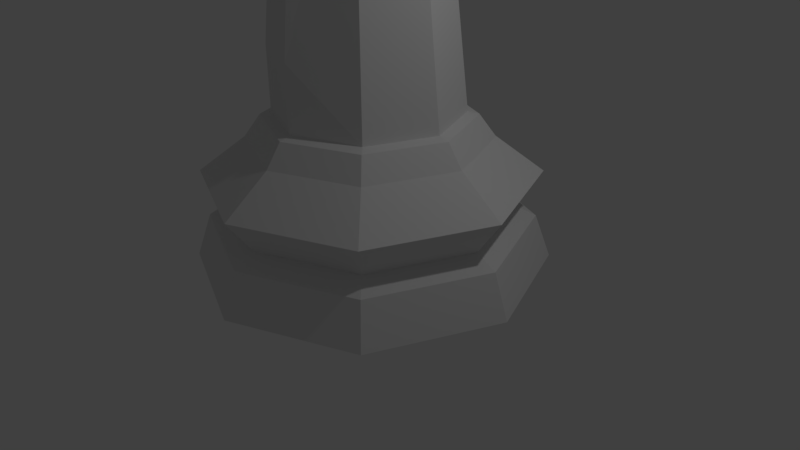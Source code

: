 # Source: LowPolyChessKing.blend  (saved by Blender 2.78.0; exported with 4.5.12 LTS)
import bpy
from mathutils import Matrix  # noqa: F401  (used for matrix-valued properties, if any)

bpy.ops.wm.read_factory_settings(use_empty=True)
scene = bpy.context.scene
scene.name = 'Scene'

# ---- collections
col_collection_1 = bpy.data.collections.new('Collection 1'); scene.collection.children.link(col_collection_1)

# ---- world
world_world = bpy.data.worlds.new('World'); scene.world = world_world
world_world.color = (0.05088, 0.05088, 0.05088)
world_world.use_sun_shadow = False
world_world.sun_shadow_jitter_overblur = 0.0
world_world.cycles.sampling_method = 'MANUAL'

# ---- cameras
cam_camera = bpy.data.cameras.new('Camera')
cam_camera.clip_end = 100.0
cam_camera.lens = 35.0
cam_camera.sensor_width = 32.0
cam_camera.sensor_height = 18.0
cam_camera.ortho_scale = 7.314
cam_camera.dof.focus_distance = 0.0
cam_camera.dof.aperture_fstop = 128.0

# ---- lights
light_lamp = bpy.data.lights.new('Lamp', 'POINT')
light_lamp.transmission_factor = 0.0
light_lamp.cutoff_distance = 30.0
light_lamp.energy = 100.0
light_lamp.shadow_buffer_clip_start = 1.001
light_lamp.shadow_soft_size = 0.1
light_lamp.shadow_maximum_resolution = 0.006
light_lamp.use_absolute_resolution = True

# ---- meshes
me_sphere = bpy.data.meshes.new('Sphere')
me_sphere.from_pydata([(0.1175, 0.1133, 3.359), (0.1975, 0.1933, 2.722), (0.1404, 0.1363, 2.643), (0.165, -0.001522, 3.359), (0.2782, -0.001522, 2.722), (0.1975, -0.001522, 2.643), (0.1175, -0.1164, 3.359), (0.1975, -0.1964, 2.722), (0.1404, -0.1393, 2.643), (0.002599, -0.164, 3.359), (0.002599, -0.2771, 2.722), (0.002599, -0.1964, 2.643), (0.002599, -0.001522, 3.467), (-0.1123, -0.1164, 3.359), (-0.1923, -0.1964, 2.722), (-0.1352, -0.1393, 2.643), (-0.1599, -0.001522, 3.359), (-0.273, -0.001522, 2.722), (-0.1923, -0.001522, 2.643), (0.002599, -0.001522, 2.61), (-0.1123, 0.1133, 3.359), (-0.1923, 0.1933, 2.722), (-0.1352, 0.1363, 2.643), (0.002599, 0.1609, 3.359), (0.002599, 0.2741, 2.722), (0.002599, 0.1933, 2.643), (-0.4905, 0.4926, 1.308), (-0.5987, 0.5905, 1.269), (-0.8463, -0.007421, 1.269), (-0.6977, -0.007422, 1.308), (0.009452, 0.6997, 1.308), (-0.0007177, 0.8382, 1.269), (-0.6045, 0.5964, 1.133), (-0.8547, -0.007421, 1.133), (-0.5987, -0.6054, 1.269), (-0.4905, -0.5074, 1.308), (0.5095, 0.4926, 1.308), (0.5972, 0.5905, 1.269), (-0.0007177, 0.8465, 1.133), (-0.7785, 0.7704, 1.007), (-1.101, -0.007421, 1.007), (-0.6045, -0.6113, 1.133), (-0.000718, -0.853, 1.269), (0.009452, -0.7145, 1.308), (0.7166, -0.007422, 1.308), (0.8449, -0.007422, 1.269), (0.6031, 0.5964, 1.133), (-0.0007178, 1.093, 1.007), (-0.4428, 0.4347, 0.8452), (-0.6259, -0.007421, 0.8452), (-0.7785, -0.7852, 1.007), (-0.000718, -0.8614, 1.133), (0.5972, -0.6054, 1.269), (0.5095, -0.5074, 1.308), (0.8532, -0.007422, 1.133), (0.7771, 0.7704, 1.007), (-0.0007177, 0.6178, 0.8452), (-0.639, 0.6309, -1.869), (-0.9034, -0.007421, -1.869), (-0.4428, -0.4495, 1.479), (-0.0007181, -1.107, 1.007), (0.6031, -0.6113, 1.133), (1.099, -0.007422, 1.007), (0.4414, 0.4347, 0.8452), (-0.0007177, 0.8953, -1.869), (-0.639, 0.6309, -1.869), (-0.639, -0.6457, -1.235), (-0.0007179, -0.6326, 1.479), (0.7771, -0.7852, 1.007), (0.6245, -0.007422, 0.8452), (0.6376, 0.6309, -1.869), (-0.0007177, 0.8953, -1.869), (-0.9034, -0.007421, -1.869), (-0.000718, -0.9101, -1.235), (0.4414, -0.4495, 0.8452), (0.902, -0.007422, -1.869), (0.6376, 0.6309, -1.869), (0.01861, 0.8953, -1.804), (-0.639, 0.6309, -1.869), (-0.639, -0.6457, -1.869), (0.6376, -0.6457, -1.869), (0.902, -0.007422, -1.869), (0.6376, 0.6309, -1.869), (-0.0007177, 1.003, -1.895), (-0.9034, -0.007421, -1.869), (-0.000718, -0.9101, -1.869), (0.6376, -0.6457, -1.869), (0.902, -0.007422, -1.869), (-0.0007177, 0.8953, -1.869), (-0.7151, 0.707, -1.895), (-1.011, -0.007421, -1.895), (-0.639, -0.6457, -1.869), (0.6376, -0.6457, -1.869), (1.01, -0.007422, -1.895), (0.7137, 0.707, -1.895), (-0.0007177, 1.161, -2.113), (-0.8273, 0.8191, -2.113), (-1.17, -0.007421, -2.113), (-0.7151, -0.7218, -1.895), (-0.000718, -0.9101, -1.869), (0.7137, -0.7218, -1.895), (1.168, -0.007422, -2.113), (0.8258, 0.8191, -2.113), (-0.0007178, 1.621, -2.457), (-1.152, 1.144, -2.457), (-1.629, -0.007421, -2.457), (-0.8273, -0.834, -2.113), (-0.0007181, -1.018, -1.895), (0.8258, -0.834, -2.113), (1.628, -0.007422, -2.457), (1.151, 1.144, -2.457), (-0.0007178, 1.361, -2.816), (-0.9681, 0.9599, -2.816), (-1.369, -0.007421, -2.816), (-1.152, -1.159, -2.457), (-0.0007181, -1.176, -2.113), (1.151, -1.159, -2.457), (1.367, -0.007422, -2.816), (0.9666, 0.9599, -2.816), (-0.0007178, 1.575, -2.925), (-1.12, 1.112, -2.925), (-1.583, -0.007421, -2.925), (-0.9681, -0.9748, -2.816), (-0.0007183, -1.636, -2.457), (0.9666, -0.9748, -2.816), (1.582, -0.007422, -2.925), (1.118, 1.112, -2.925), (-0.0007178, 1.729, -3.357), (-1.228, 1.22, -3.357), (-1.737, -0.007421, -3.357), (-1.12, -1.126, -2.925), (-0.0007182, -1.375, -2.816), (1.118, -1.126, -2.925), (1.735, -0.007422, -3.357), (1.227, 1.22, -3.357), (-1.228, -1.235, -3.357), (-0.0007183, -1.59, -2.925), (1.227, -1.235, -3.357), (-0.0007184, -1.743, -3.357), (0.009452, 0.08117, 2.624), (-0.0532, -0.07007, 2.624), (0.0721, 0.05522, 2.624), (0.009452, -0.09602, 2.624), (0.09805, -0.007422, 2.624), (0.0721, -0.07007, 2.624), (0.7658, -0.7638, 2.395), (1.079, -0.007422, 2.395), (0.009452, -1.077, 2.395), (0.7658, 0.749, 2.395), (-0.7469, -0.7638, 2.395), (0.009452, 1.062, 2.395), (-1.06, -0.007422, 2.395), (-0.7469, 0.749, 2.395), (-0.05481, 0.05684, 2.624), (0.002599, 0.08062, 2.624), (-0.05526, 0.05633, 2.624), (-0.07922, -0.001522, 2.624), (-0.05727, -0.06139, 2.624), (-0.07962, -0.007422, 2.624), (-0.05636, -0.06244, 2.624), (0.009212, 0.08107, 2.624), (0.1185, 0.1143, 2.816), (0.1664, -0.001522, 2.816), (0.1185, -0.1174, 2.816), (0.002599, -0.1654, 2.816), (-0.1133, -0.1174, 2.816), (-0.1613, -0.001522, 2.816), (-0.1133, 0.1143, 2.816), (0.002599, 0.1623, 2.816), (0.1177, 0.1136, 3.152), (0.1179, 0.1138, 3.128), (0.1181, 0.114, 3.026), (0.1183, 0.1142, 2.989), (0.1654, -0.001522, 3.152), (0.1657, -0.001522, 3.128), (0.166, -0.001522, 3.026), (0.1662, -0.001522, 2.989), (0.1177, -0.1166, 3.152), (0.1179, -0.1168, 3.128), (0.1181, -0.117, 3.026), (0.1183, -0.1172, 2.989), (0.002599, -0.1643, 3.152), (0.002599, -0.1646, 3.128), (0.002599, -0.1649, 3.026), (0.002599, -0.1652, 2.989), (-0.1125, -0.1166, 3.152), (-0.1127, -0.1168, 3.128), (-0.1129, -0.117, 3.026), (-0.1131, -0.1172, 2.989), (-0.1602, -0.001522, 3.152), (-0.1605, -0.001522, 3.128), (-0.1608, -0.001522, 3.026), (-0.161, -0.001522, 2.989), (-0.1125, 0.1136, 3.152), (-0.1127, 0.1138, 3.128), (-0.1129, 0.114, 3.026), (-0.1131, 0.1142, 2.989), (0.002599, 0.1613, 3.152), (0.002599, 0.1616, 3.128), (0.002599, 0.1618, 3.026), (0.002599, 0.1621, 2.989), (0.2356, 0.1624, 3.231), (0.2358, 0.1626, 3.128), (0.2359, 0.1628, 3.026), (0.2361, 0.163, 2.924), (0.2832, 0.04729, 3.231), (0.2835, 0.04729, 3.128), (0.2838, 0.04729, 3.026), (0.2841, 0.04729, 2.924), (-0.2304, -0.1654, 3.231), (-0.2306, -0.1656, 3.128), (-0.2308, -0.1658, 3.026), (-0.2309, -0.166, 2.924), (-0.278, -0.05033, 3.231), (-0.2783, -0.05033, 3.128), (-0.2786, -0.05033, 3.026), (-0.2789, -0.05033, 2.924), (0.1752, 0.1711, 2.87), (0.2468, -0.001522, 2.87), (0.1752, -0.1742, 2.87), (0.002599, -0.2457, 2.87), (-0.17, -0.1742, 2.87), (-0.2416, -0.001522, 2.87), (-0.17, 0.1711, 2.87), (0.002599, 0.2426, 2.87), (0.1694, 0.1653, 3.328), (0.2385, -0.001522, 3.328), (0.1694, -0.1683, 3.328), (0.002599, -0.2374, 3.328), (-0.1642, -0.1683, 3.328), (-0.2333, -0.001522, 3.328), (-0.1642, 0.1653, 3.328), (0.002599, 0.2343, 3.328), (0.1612, -0.2216, 3.231), (0.1614, -0.2218, 3.128), (0.1616, -0.222, 3.026), (0.1618, -0.2222, 2.924), (0.04608, -0.2693, 3.231), (0.04608, -0.2696, 3.128), (0.04608, -0.2699, 3.026), (0.04608, -0.2701, 2.924), (-0.156, 0.2186, 3.231), (-0.1562, 0.2188, 3.128), (-0.1564, 0.219, 3.026), (-0.1566, 0.2192, 2.924), (-0.04088, 0.2663, 3.231), (-0.04088, 0.2665, 3.128), (-0.04088, 0.2668, 3.026), (-0.04088, 0.2671, 2.924)], [], [(25, 24, 1, 2), (23, 12, 0), (19, 154, 25, 2), (232, 23, 0, 225), (19, 2, 5), (225, 0, 3, 226), (2, 1, 4, 5), (0, 12, 3), (3, 12, 6), (19, 5, 8), (226, 3, 6, 227), (5, 4, 7, 8), (8, 7, 10, 11), (6, 12, 9), (19, 8, 11), (227, 6, 9, 228), (11, 10, 14, 15), (9, 12, 13), (19, 11, 15, 157), (228, 9, 13, 229), (15, 14, 17, 18), (13, 12, 16), (19, 157, 158, 156), (229, 13, 16, 230), (18, 17, 21, 22), (16, 12, 20), (19, 156, 155), (230, 16, 20, 231), (22, 21, 24, 25), (20, 12, 23), (19, 155, 153, 154), (231, 20, 23, 232), (26, 27, 28, 29), (30, 31, 27, 26), (32, 33, 28, 27), (29, 28, 34, 35), (36, 37, 31, 30), (38, 32, 27, 31), (39, 40, 33, 32), (33, 41, 34, 28), (35, 34, 42, 43), (44, 45, 37, 36), (46, 38, 31, 37), (47, 39, 32, 38), (48, 49, 40, 39), (40, 50, 41, 33), (41, 51, 42, 34), (43, 42, 52, 53), (53, 52, 45, 44), (54, 46, 37, 45), (55, 47, 38, 46), (56, 48, 39, 47), (57, 58, 49, 48), (49, 59, 50, 40), (50, 60, 51, 41), (51, 61, 52, 42), (61, 54, 45, 52), (62, 55, 46, 54), (63, 56, 47, 55), (64, 57, 48, 56), (58, 66, 59, 49), (59, 67, 60, 50), (60, 68, 61, 51), (68, 62, 54, 61), (69, 63, 55, 62), (70, 64, 56, 63), (64, 71, 65, 57), (72, 58, 57, 65), (58, 72, 79, 66), (66, 73, 67, 59), (67, 74, 68, 60), (74, 69, 62, 68), (75, 70, 63, 69), (71, 64, 70, 76), (77, 78, 65, 71), (65, 78, 84, 72), (66, 79, 85, 73), (73, 80, 74, 67), (80, 75, 69, 74), (75, 81, 76, 70), (81, 75, 80, 86), (82, 76, 81, 87), (88, 71, 76, 82), (89, 78, 77, 83), (89, 90, 84, 78), (91, 79, 72, 84), (86, 80, 73, 85), (86, 92, 87, 81), (93, 94, 82, 87), (94, 83, 88, 82), (95, 96, 89, 83), (96, 97, 90, 89), (90, 98, 91, 84), (99, 85, 79, 91), (92, 86, 85, 99), (100, 93, 87, 92), (101, 102, 94, 93), (102, 95, 83, 94), (103, 104, 96, 95), (104, 105, 97, 96), (97, 106, 98, 90), (98, 107, 99, 91), (107, 100, 92, 99), (108, 101, 93, 100), (109, 110, 102, 101), (110, 103, 95, 102), (111, 112, 104, 103), (112, 113, 105, 104), (105, 114, 106, 97), (106, 115, 107, 98), (115, 108, 100, 107), (116, 109, 101, 108), (117, 118, 110, 109), (118, 111, 103, 110), (119, 120, 112, 111), (120, 121, 113, 112), (113, 122, 114, 105), (114, 123, 115, 106), (123, 116, 108, 115), (124, 117, 109, 116), (125, 126, 118, 117), (126, 119, 111, 118), (127, 128, 120, 119), (128, 129, 121, 120), (121, 130, 122, 113), (122, 131, 123, 114), (131, 124, 116, 123), (132, 125, 117, 124), (133, 134, 126, 125), (134, 127, 119, 126), (129, 128, 127), (129, 135, 130, 121), (130, 136, 131, 122), (136, 132, 124, 131), (137, 133, 125, 132), (129, 134, 133), (127, 134, 129), (138, 135, 129), (135, 138, 136, 130), (138, 137, 132, 136), (133, 137, 129), (137, 138, 129), (152, 151, 158, 156, 155, 153), (150, 152, 153, 154, 160, 139), (148, 150, 139, 141), (149, 147, 142, 140), (30, 26, 152, 150), (53, 44, 146, 145), (26, 29, 151, 152), (43, 53, 145, 147), (29, 35, 149, 151), (35, 43, 147, 149), (36, 30, 150, 148), (44, 36, 148, 146), (146, 148, 141, 143), (147, 145, 144, 142), (151, 149, 140, 159, 157, 158), (145, 146, 143, 144), (154, 153, 155, 22, 25), (155, 156, 18, 22), (156, 158, 157, 15, 18), (21, 167, 168, 24), (17, 166, 167, 21), (14, 165, 166, 17), (10, 164, 165, 14), (7, 163, 164, 10), (4, 162, 163, 7), (1, 161, 162, 4), (24, 168, 161, 1), (223, 196, 200, 224), (197, 198, 246, 245), (182, 183, 239, 238), (177, 181, 237, 233), (222, 192, 196, 223), (192, 191, 195, 196), (191, 190, 194, 195), (190, 189, 193, 194), (221, 188, 192, 222), (169, 173, 205, 201), (175, 176, 208, 207), (189, 190, 214, 213), (220, 184, 188, 221), (184, 183, 187, 188), (183, 182, 186, 187), (182, 181, 185, 186), (219, 180, 184, 220), (181, 182, 238, 237), (193, 197, 245, 241), (196, 195, 243, 244), (218, 176, 180, 219), (176, 175, 179, 180), (175, 174, 178, 179), (174, 173, 177, 178), (217, 172, 176, 218), (174, 175, 207, 206), (185, 189, 213, 209), (173, 174, 206, 205), (224, 200, 172, 217), (200, 199, 171, 172), (199, 198, 170, 171), (198, 197, 169, 170), (212, 211, 215, 216), (211, 210, 214, 215), (210, 209, 213, 214), (204, 203, 207, 208), (203, 202, 206, 207), (202, 201, 205, 206), (190, 191, 215, 214), (191, 192, 216, 215), (170, 169, 201, 202), (171, 170, 202, 203), (186, 185, 209, 210), (172, 171, 203, 204), (192, 188, 212, 216), (187, 186, 210, 211), (176, 172, 204, 208), (188, 187, 211, 212), (168, 224, 217, 161), (161, 217, 218, 162), (162, 218, 219, 163), (163, 219, 220, 164), (164, 220, 221, 165), (165, 221, 222, 166), (166, 222, 223, 167), (167, 223, 224, 168), (193, 231, 232, 197), (189, 230, 231, 193), (185, 229, 230, 189), (181, 228, 229, 185), (177, 227, 228, 181), (173, 226, 227, 177), (169, 225, 226, 173), (197, 232, 225, 169), (244, 243, 247, 248), (243, 242, 246, 247), (242, 241, 245, 246), (236, 235, 239, 240), (235, 234, 238, 239), (234, 233, 237, 238), (183, 184, 240, 239), (198, 199, 247, 246), (199, 200, 248, 247), (178, 177, 233, 234), (200, 196, 244, 248), (179, 178, 234, 235), (194, 193, 241, 242), (184, 180, 236, 240), (180, 179, 235, 236), (195, 194, 242, 243)])
me_sphere.use_remesh_preserve_volume = False
me_sphere.use_remesh_preserve_attributes = False
me_sphere.use_mirror_vertex_groups = False
me_sphere.update()

# ---- objects
ob_low_poly_king = bpy.data.objects.new('Low-Poly King', me_sphere)
ob_lamp = bpy.data.objects.new('Lamp', light_lamp)
ob_camera = bpy.data.objects.new('Camera', cam_camera)

# ---- transforms, parenting, visibility, modifiers, constraints
ob_low_poly_king.location = (-0.003368, 0.001972, 4.352)
ob_low_poly_king.scale = (1.296, 1.296, 1.296)
ob_low_poly_king.lineart.crease_threshold = 0.0
ob_lamp.location = (4.076, 1.005, 5.904)
ob_lamp.rotation_euler = (0.6503, 0.05522, 1.866)
ob_lamp.lock_rotations_4d = False
ob_lamp.empty_display_type = 'ARROWS'
ob_lamp.color = (0.0, 0.0, 0.0, 0.0)
ob_lamp.lineart.crease_threshold = 0.0
ob_camera.location = (7.481, -6.508, 5.344)
ob_camera.rotation_euler = (1.109, 0.01082, 0.8149)
ob_camera.lock_rotations_4d = False
ob_camera.empty_display_type = 'ARROWS'
ob_camera.color = (0.0, 0.0, 0.0, 0.0)
ob_camera.display_type = 'WIRE'
ob_camera.lineart.crease_threshold = 0.0

# ---- collection membership
col_collection_1.objects.link(ob_low_poly_king)
col_collection_1.objects.link(ob_lamp)
col_collection_1.objects.link(ob_camera)

# ---- scene / render settings (as saved in the file)
scene.camera = ob_camera
scene.frame_start = 1; scene.frame_end = 250; scene.frame_set(1)
scene.render.engine = 'BLENDER_EEVEE_NEXT'
scene.render.resolution_percentage = 50
scene.render.dither_intensity = 0.0
scene.cycles.use_denoising = False
scene.cycles.samples = 128
scene.cycles.sampling_pattern = 'TABULATED_SOBOL'
scene.cycles.light_sampling_threshold = 0.0
scene.cycles.use_adaptive_sampling = False
scene.cycles.use_light_tree = False
scene.cycles.blur_glossy = 0.0
scene.cycles.sample_clamp_indirect = 0.0
scene.view_settings.view_transform = 'Standard'
bpy.context.view_layer.update()
